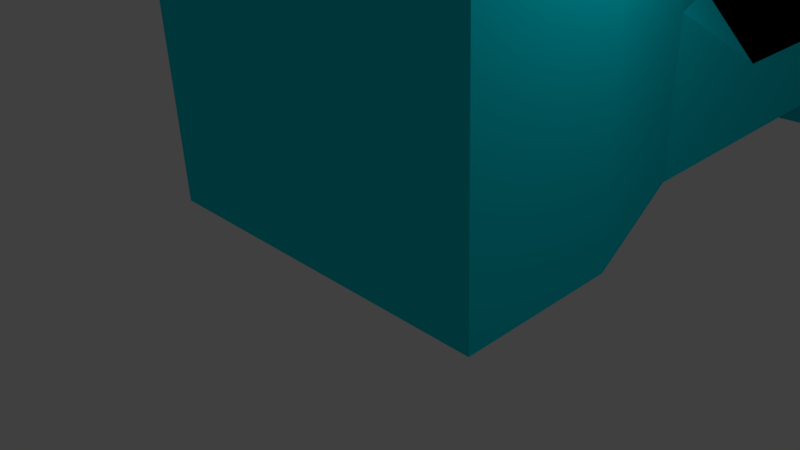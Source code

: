 # Source: wallTower2d.blend  (saved by Blender 2.77.0; exported with 4.5.12 LTS)
import bpy
from mathutils import Matrix  # noqa: F401  (used for matrix-valued properties, if any)

bpy.ops.wm.read_factory_settings(use_empty=True)
scene = bpy.context.scene
scene.name = 'Scene'

# ---- collections
col_collection_1 = bpy.data.collections.new('Collection 1'); scene.collection.children.link(col_collection_1)

# ---- materials (node trees are filled in below, after node groups)
mat_material_001 = bpy.data.materials.new('Material.001')
mat_material_001.alpha_threshold = 0.0
mat_material_001.use_transparent_shadow = False
mat_material_001.diffuse_color = (0.0, 0.692, 0.8, 1.0)
mat_material_001.roughness = 0.5
mat_material_001.line_color = (0.0, 0.0, 0.0, 1.0)
mat_material_002 = bpy.data.materials.new('Material.002')
mat_material_002.alpha_threshold = 0.0
mat_material_002.use_transparent_shadow = False
mat_material_002.diffuse_color = (0.0, 0.0, 0.0, 1.0)
mat_material_002.roughness = 0.5

# ---- material node trees

# ---- world
world_world = bpy.data.worlds.new('World'); scene.world = world_world
world_world.color = (0.05088, 0.05088, 0.05088)
world_world.use_sun_shadow = False
world_world.sun_shadow_jitter_overblur = 0.0
world_world.cycles.sampling_method = 'MANUAL'

# ---- cameras
cam_camera = bpy.data.cameras.new('Camera')
cam_camera.clip_end = 100.0
cam_camera.lens = 35.0
cam_camera.sensor_width = 32.0
cam_camera.sensor_height = 18.0
cam_camera.ortho_scale = 7.314
cam_camera.dof.focus_distance = 0.0
cam_camera.dof.aperture_fstop = 128.0

# ---- lights
light_lamp = bpy.data.lights.new('Lamp', 'POINT')
light_lamp.transmission_factor = 0.0
light_lamp.cutoff_distance = 30.0
light_lamp.energy = 100.0
light_lamp.shadow_buffer_clip_start = 1.001
light_lamp.shadow_soft_size = 0.1
light_lamp.shadow_maximum_resolution = 0.006
light_lamp.use_absolute_resolution = True

# ---- meshes
me_cube = bpy.data.meshes.new('Cube')
me_cube.from_pydata([(1.0, 1.0, -1.0), (1.0, -1.0, -1.0), (-1.0, -1.0, -1.0), (-1.0, 1.0, -1.0), (1.0, 1.0, 1.0), (1.0, -1.0, 1.0), (-1.0, -1.0, 1.0), (-1.0, 1.0, 1.0), (0.8469, 0.8469, 2.632), (0.8469, -0.8469, 2.632), (-0.8469, 0.8469, 2.632), (-0.8469, -0.8469, 2.632), (0.8469, 0.8469, 8.01), (0.8469, -0.8469, 8.01), (-0.8469, 0.8469, 8.01), (-0.8469, -0.8469, 8.01), (1.204, 1.204, 8.829), (1.204, -1.204, 8.829), (-1.204, 1.204, 8.829), (-1.204, -1.204, 8.829), (1.204, 1.204, 11.17), (1.204, -1.204, 11.17), (-1.204, 1.204, 11.17), (-1.204, -1.204, 11.17), (0.5331, 1.0, -1.0), (0.03308, 1.0, -1.0), (-0.4669, 1.0, -1.0), (0.5331, -1.0, -1.0), (0.03308, -1.0, -1.0), (-0.4669, -1.0, -1.0), (0.5331, 1.0, 1.0), (0.03308, 1.0, 1.0), (-0.4669, 1.0, 1.0), (0.5331, -1.0, 1.0), (0.03308, -1.0, 1.0), (-0.4669, -1.0, 1.0), (0.4515, 0.8469, 2.632), (0.02801, 0.8469, 2.632), (-0.3954, 0.8469, 2.632), (0.4515, -0.8469, 2.632), (0.02801, -0.8469, 2.632), (-0.3954, -0.8469, 2.632), (0.4515, 0.8469, 8.01), (0.02801, 0.8469, 8.01), (-0.3954, 0.8469, 8.01), (0.4515, -0.8469, 8.01), (0.02801, -0.8469, 8.01), (-0.3954, -0.8469, 8.01), (0.6419, 1.204, 8.829), (0.03983, 1.204, 8.829), (-0.5622, 1.204, 8.829), (0.6419, -1.204, 8.829), (0.03983, -1.204, 8.829), (-0.5622, -1.204, 8.829), (0.6419, 1.204, 11.17), (0.03983, 1.204, 11.17), (-0.5622, 1.204, 11.17), (0.6419, -1.204, 11.17), (0.03983, -1.204, 11.17), (-0.5622, -1.204, 11.17), (1.0, 0.5, -1.0), (1.0, -5.96e-08, -1.0), (1.0, -0.5, -1.0), (-1.0, -0.5, -1.0), (-1.0, 2.98e-07, -1.0), (-1.0, 0.5, -1.0), (1.0, 0.5, 1.0), (1.0, -5.364e-07, 1.0), (1.0, -0.5, 1.0), (-1.0, -0.5, 1.0), (-1.0, 2.086e-07, 1.0), (-1.0, 0.5, 1.0), (0.8469, 0.4235, 2.632), (0.8469, -4.768e-07, 2.632), (0.8469, -0.4235, 2.632), (-0.8469, -0.4235, 2.632), (-0.8469, 2.086e-07, 2.632), (-0.8469, 0.4235, 2.632), (0.8469, 0.4235, 8.01), (0.8469, -4.768e-07, 8.01), (0.8469, -0.4235, 8.01), (-0.8469, -0.4235, 8.01), (-0.8469, 2.086e-07, 8.01), (-0.8469, 0.4235, 8.01), (1.204, 0.6021, 8.829), (1.204, -7.749e-07, 8.829), (1.204, -0.6021, 8.829), (-1.204, -0.6021, 8.829), (-1.204, 2.384e-07, 8.829), (-1.204, 0.6021, 8.829), (1.204, 0.6021, 11.17), (1.204, -7.749e-07, 11.17), (1.204, -0.6021, 11.17), (-1.204, -0.6021, 11.17), (-1.204, 2.384e-07, 11.17), (-1.204, 0.6021, 11.17), (0.9239, 0.8841, 9.975), (0.9239, -5.885e-07, 9.975), (0.9239, -0.8841, 9.975), (0.03983, 0.8841, 9.975), (0.03983, -2.384e-07, 9.975), (0.03983, -0.8841, 9.975), (-0.8443, 0.8841, 9.975), (-0.8443, 1.117e-07, 9.975), (-0.8443, -0.8841, 9.975), (0.5331, -0.5, -1.0), (0.5331, 5.96e-08, -1.0), (0.5331, 0.5, -1.0), (0.03308, -0.5, -1.0), (0.03308, 1.192e-07, -1.0), (0.03308, 0.5, -1.0), (-0.4669, -0.5, -1.0), (-0.4669, 1.788e-07, -1.0), (-0.4669, 0.5, -1.0), (1.386, 1.388, 8.651), (1.386, -1.388, 8.651), (-1.39, 1.388, 8.651), (-1.39, -1.388, 8.651), (1.386, 1.388, 11.35), (1.386, -1.388, 11.35), (-1.39, 1.388, 11.35), (-1.39, -1.388, 11.35), (0.7375, 1.388, 8.651), (0.04363, 1.388, 8.651), (-0.6503, 1.388, 8.651), (0.7375, -1.388, 8.651), (0.04363, -1.388, 8.651), (-0.6503, -1.388, 8.651), (0.7375, 1.388, 11.35), (0.04363, 1.388, 11.35), (-0.6503, 1.388, 11.35), (0.7375, -1.388, 11.35), (0.04363, -1.388, 11.35), (-0.6503, -1.388, 11.35), (1.386, 0.6939, 8.651), (1.386, -8.544e-07, 8.651), (1.386, -0.6939, 8.651), (-1.39, -0.6939, 8.651), (-1.39, 3.134e-07, 8.651), (-1.39, 0.6939, 8.651), (1.386, 0.6939, 11.35), (1.386, -8.544e-07, 11.35), (1.386, -0.6939, 11.35), (-1.39, -0.6939, 11.35), (-1.39, 3.134e-07, 11.35), (-1.39, 0.6939, 11.35), (0.8469, -0.8469, 4.424), (0.8469, -0.8469, 6.217), (-0.8469, -0.8469, 6.217), (-0.8469, -0.8469, 4.424), (0.8469, 0.8469, 4.424), (0.8469, 0.8469, 6.217), (-0.8469, 0.8469, 6.217), (-0.8469, 0.8469, 4.424), (0.4515, 0.8469, 4.424), (0.4515, 0.8469, 6.217), (0.0256, 0.7011, 3.665), (0.0256, 0.7011, 6.977), (-0.3954, 0.8469, 4.424), (-0.3954, 0.8469, 6.217), (-0.3954, -0.8469, 4.424), (-0.3954, -0.8469, 6.217), (0.0256, -0.7011, 3.665), (0.0256, -0.7011, 6.977), (0.4515, -0.8469, 4.424), (0.4515, -0.8469, 6.217), (-0.8469, 0.4235, 4.424), (-0.8469, 0.4235, 6.217), (-0.6987, 1.483e-07, 3.665), (-0.6987, 1.483e-07, 6.977), (-0.8469, -0.4235, 4.424), (-0.8469, -0.4235, 6.217), (0.8469, -0.4235, 4.424), (0.8469, -0.4235, 6.217), (0.7036, -4.191e-07, 3.665), (0.7036, -4.191e-07, 6.977), (0.8469, 0.4235, 4.424), (0.8469, 0.4235, 6.217)], [], [(111, 29, 2, 63), (33, 5, 9, 39), (62, 68, 5, 1), (29, 35, 6, 2), (65, 71, 7, 3), (32, 26, 3, 7), (165, 147, 13, 45), (66, 4, 8, 72), (69, 6, 11, 75), (32, 7, 10, 38), (81, 15, 19, 87), (177, 151, 12, 78), (171, 148, 15, 81), (159, 152, 14, 44), (20, 90, 140, 118), (44, 14, 18, 50), (45, 13, 17, 51), (78, 12, 16, 84), (104, 93, 23, 59), (59, 23, 121, 133), (57, 58, 132, 131), (89, 88, 138, 139), (22, 56, 130, 120), (21, 57, 131, 119), (88, 87, 137, 138), (92, 98, 57, 21), (98, 101, 58, 57), (101, 104, 59, 58), (15, 47, 53, 19), (47, 46, 52, 53), (46, 45, 51, 52), (12, 42, 48, 16), (42, 43, 49, 48), (43, 44, 50, 49), (92, 21, 119, 142), (56, 55, 129, 130), (87, 19, 117, 137), (151, 155, 42, 12), (155, 157, 43, 42), (157, 159, 44, 43), (4, 30, 36, 8), (30, 31, 37, 36), (31, 32, 38, 37), (148, 161, 47, 15), (161, 163, 46, 47), (163, 165, 45, 46), (4, 0, 24, 30), (30, 24, 25, 31), (31, 25, 26, 32), (1, 5, 33, 27), (27, 33, 34, 28), (28, 34, 35, 29), (6, 35, 41, 11), (35, 34, 40, 41), (34, 33, 39, 40), (62, 1, 27, 105), (105, 27, 28, 108), (108, 28, 29, 111), (25, 110, 113, 26), (110, 109, 112, 113), (109, 108, 111, 112), (24, 107, 110, 25), (107, 106, 109, 110), (106, 105, 108, 109), (0, 60, 107, 24), (60, 61, 106, 107), (61, 62, 105, 106), (55, 56, 102, 99), (99, 102, 103, 100), (100, 103, 104, 101), (54, 55, 99, 96), (96, 99, 100, 97), (97, 100, 101, 98), (20, 54, 96, 90), (90, 96, 97, 91), (91, 97, 98, 92), (55, 54, 128, 129), (86, 85, 135, 136), (54, 20, 118, 128), (85, 84, 134, 135), (53, 52, 126, 127), (84, 16, 114, 134), (56, 22, 95, 102), (102, 95, 94, 103), (103, 94, 93, 104), (13, 80, 86, 17), (80, 79, 85, 86), (79, 78, 84, 85), (152, 167, 83, 14), (167, 169, 82, 83), (169, 171, 81, 82), (147, 173, 80, 13), (173, 175, 79, 80), (175, 177, 78, 79), (14, 83, 89, 18), (83, 82, 88, 89), (82, 81, 87, 88), (7, 71, 77, 10), (71, 70, 76, 77), (70, 69, 75, 76), (5, 68, 74, 9), (68, 67, 73, 74), (67, 66, 72, 73), (2, 6, 69, 63), (63, 69, 70, 64), (64, 70, 71, 65), (0, 4, 66, 60), (60, 66, 67, 61), (61, 67, 68, 62), (26, 113, 65, 3), (113, 112, 64, 65), (112, 111, 63, 64), (124, 116, 120, 130), (125, 115, 119, 131), (134, 114, 118, 140), (137, 117, 121, 143), (117, 127, 133, 121), (127, 126, 132, 133), (126, 125, 131, 132), (114, 122, 128, 118), (122, 123, 129, 128), (123, 124, 130, 129), (116, 139, 145, 120), (139, 138, 144, 145), (138, 137, 143, 144), (115, 136, 142, 119), (136, 135, 141, 142), (135, 134, 140, 141), (58, 59, 133, 132), (95, 22, 120, 145), (90, 91, 141, 140), (91, 92, 142, 141), (16, 48, 122, 114), (17, 86, 136, 115), (23, 93, 143, 121), (48, 49, 123, 122), (50, 18, 116, 124), (93, 94, 144, 143), (49, 50, 124, 123), (19, 53, 127, 117), (94, 95, 145, 144), (51, 17, 115, 125), (18, 89, 139, 116), (52, 51, 125, 126), (73, 72, 176, 174), (174, 176, 177, 175), (74, 73, 174, 172), (172, 174, 175, 173), (9, 74, 172, 146), (146, 172, 173, 147), (76, 75, 170, 168), (168, 170, 171, 169), (77, 76, 168, 166), (166, 168, 169, 167), (10, 77, 166, 153), (153, 166, 167, 152), (40, 39, 164, 162), (162, 164, 165, 163), (41, 40, 162, 160), (160, 162, 163, 161), (11, 41, 160, 149), (149, 160, 161, 148), (37, 38, 158, 156), (156, 158, 159, 157), (36, 37, 156, 154), (154, 156, 157, 155), (8, 36, 154, 150), (150, 154, 155, 151), (38, 10, 153, 158), (158, 153, 152, 159), (75, 11, 149, 170), (170, 149, 148, 171), (72, 8, 150, 176), (176, 150, 151, 177), (39, 9, 146, 164), (164, 146, 147, 165)])
me_cube.polygons.foreach_set('material_index', [0, 0, 0, 0, 0, 0, 0, 0, 0, 0, 0, 0, 0, 0, 0, 0, 0, 0, 0, 0, 0, 0, 0, 0, 0, 0, 0, 0, 0, 0, 0, 0, 0, 0, 0, 0, 0, 0, 0, 0, 0, 0, 0, 0, 0, 0, 0, 0, 0, 0, 0, 0, 0, 0, 0, 0, 0, 0, 0, 0, 0, 0, 0, 0, 0, 0, 0, 0, 0, 0, 0, 0, 0, 0, 0, 0, 0, 0, 0, 0, 0, 0, 0, 0, 0, 0, 0, 0, 0, 0, 0, 0, 0, 0, 0, 0, 0, 0, 0, 0, 0, 0, 0, 0, 0, 0, 0, 0, 0, 0, 0, 0, 0, 0, 0, 0, 0, 0, 0, 0, 0, 0, 0, 0, 0, 0, 0, 0, 0, 0, 0, 0, 0, 0, 0, 0, 0, 0, 0, 0, 0, 0, 0, 0, 0, 1, 0, 1, 0, 0, 0, 1, 0, 1, 0, 0, 0, 1, 0, 1, 0, 0, 0, 1, 0, 1, 0, 0, 0, 0, 0, 0, 0, 0, 0, 0])
me_cube.materials.append(mat_material_001)
me_cube.materials.append(mat_material_002)
me_cube.use_remesh_preserve_volume = False
me_cube.use_remesh_preserve_attributes = False
me_cube.use_mirror_vertex_groups = False
me_cube.update()

# ---- objects
ob_cube = bpy.data.objects.new('Cube', me_cube)
ob_lamp = bpy.data.objects.new('Lamp', light_lamp)
ob_camera = bpy.data.objects.new('Camera', cam_camera)

# ---- transforms, parenting, visibility, modifiers, constraints
ob_cube.location = (0.0, 0.0, 2.876)
ob_cube.rotation_euler = (-1.543, -0.0, 0.0)
ob_cube.scale = (2.63, 2.605, 1.138)
ob_cube.lock_rotations_4d = False
ob_cube.empty_display_type = 'ARROWS'
ob_cube.lineart.crease_threshold = 0.0
ob_lamp.location = (4.076, 1.005, 5.904)
ob_lamp.rotation_euler = (0.6503, 0.05522, 1.866)
ob_lamp.lock_rotations_4d = False
ob_lamp.empty_display_type = 'ARROWS'
ob_lamp.color = (0.0, 0.0, 0.0, 0.0)
ob_lamp.lineart.crease_threshold = 0.0
ob_camera.location = (7.481, -6.508, 5.344)
ob_camera.rotation_euler = (1.109, 0.01082, 0.8149)
ob_camera.lock_rotations_4d = False
ob_camera.empty_display_type = 'ARROWS'
ob_camera.color = (0.0, 0.0, 0.0, 0.0)
ob_camera.display_type = 'WIRE'
ob_camera.lineart.crease_threshold = 0.0

# ---- collection membership
col_collection_1.objects.link(ob_cube)
col_collection_1.objects.link(ob_lamp)
col_collection_1.objects.link(ob_camera)

# ---- scene / render settings (as saved in the file)
scene.camera = ob_camera
scene.frame_start = 1; scene.frame_end = 250; scene.frame_set(1)
scene.render.engine = 'BLENDER_EEVEE_NEXT'
scene.render.resolution_percentage = 50
scene.render.dither_intensity = 0.0
scene.cycles.use_denoising = False
scene.cycles.samples = 128
scene.cycles.sampling_pattern = 'TABULATED_SOBOL'
scene.cycles.light_sampling_threshold = 0.0
scene.cycles.use_adaptive_sampling = False
scene.cycles.use_light_tree = False
scene.cycles.blur_glossy = 0.0
scene.cycles.sample_clamp_indirect = 0.0
scene.view_settings.view_transform = 'Standard'
bpy.context.view_layer.update()
